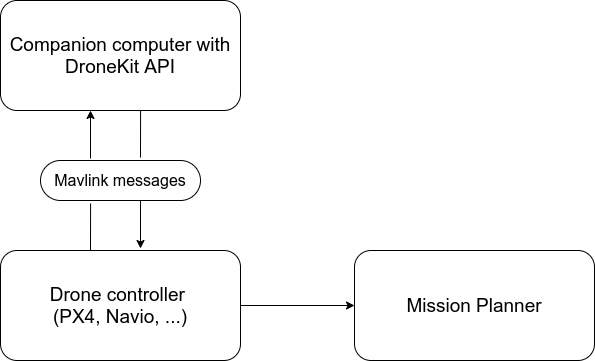

The diagram above was exported from draw.io. Its source (the exported page's mxGraphModel, read from the mxfile embedded in the PNG):
<mxGraphModel dx="1357" dy="728" grid="1" gridSize="10" guides="1" tooltips="1" connect="1" arrows="1" fold="1" page="1" pageScale="1" pageWidth="827" pageHeight="1169" math="0" shadow="0">
  <root>
    <mxCell id="0" />
    <mxCell id="1" parent="0" />
    <mxCell id="nxWA1EsjU2-9BqRZlnEd-1" value="&lt;font style=&quot;font-size: 19px&quot;&gt;Companion computer with DroneKit API&lt;/font&gt;" style="rounded=1;whiteSpace=wrap;html=1;" vertex="1" parent="1">
      <mxGeometry x="60" y="170" width="240" height="110" as="geometry" />
    </mxCell>
    <mxCell id="nxWA1EsjU2-9BqRZlnEd-6" value="" style="edgeStyle=orthogonalEdgeStyle;rounded=0;orthogonalLoop=1;jettySize=auto;html=1;" edge="1" parent="1" source="nxWA1EsjU2-9BqRZlnEd-4" target="nxWA1EsjU2-9BqRZlnEd-5">
      <mxGeometry relative="1" as="geometry" />
    </mxCell>
    <mxCell id="nxWA1EsjU2-9BqRZlnEd-4" value="&lt;font style=&quot;font-size: 19px&quot;&gt;Drone controller &lt;br&gt;(PX4, Navio, ...)&lt;/font&gt;" style="rounded=1;whiteSpace=wrap;html=1;" vertex="1" parent="1">
      <mxGeometry x="60" y="420" width="240" height="110" as="geometry" />
    </mxCell>
    <mxCell id="nxWA1EsjU2-9BqRZlnEd-5" value="&lt;span style=&quot;font-size: 19px&quot;&gt;Mission Planner&lt;/span&gt;" style="rounded=1;whiteSpace=wrap;html=1;" vertex="1" parent="1">
      <mxGeometry x="414" y="420" width="240" height="110" as="geometry" />
    </mxCell>
    <mxCell id="nxWA1EsjU2-9BqRZlnEd-9" value="&lt;font style=&quot;font-size: 16px&quot;&gt;Mavlink messages&lt;/font&gt;" style="rounded=1;whiteSpace=wrap;html=1;arcSize=50;" vertex="1" parent="1">
      <mxGeometry x="100" y="330" width="160" height="40" as="geometry" />
    </mxCell>
    <mxCell id="nxWA1EsjU2-9BqRZlnEd-13" style="edgeStyle=orthogonalEdgeStyle;rounded=0;orthogonalLoop=1;jettySize=auto;html=1;exitX=0.25;exitY=0;exitDx=0;exitDy=0;entryX=0.125;entryY=1.05;entryDx=0;entryDy=0;entryPerimeter=0;" edge="1" parent="1">
      <mxGeometry relative="1" as="geometry">
        <mxPoint x="150" y="328" as="sourcePoint" />
        <mxPoint x="150" y="280" as="targetPoint" />
      </mxGeometry>
    </mxCell>
    <mxCell id="nxWA1EsjU2-9BqRZlnEd-14" value="" style="endArrow=none;html=1;entryX=0.313;entryY=1.075;entryDx=0;entryDy=0;entryPerimeter=0;" edge="1" parent="1" target="nxWA1EsjU2-9BqRZlnEd-9">
      <mxGeometry width="50" height="50" relative="1" as="geometry">
        <mxPoint x="150" y="420" as="sourcePoint" />
        <mxPoint x="150" y="380" as="targetPoint" />
      </mxGeometry>
    </mxCell>
    <mxCell id="nxWA1EsjU2-9BqRZlnEd-15" value="" style="endArrow=none;html=1;entryX=0.313;entryY=1.075;entryDx=0;entryDy=0;entryPerimeter=0;" edge="1" parent="1">
      <mxGeometry width="50" height="50" relative="1" as="geometry">
        <mxPoint x="200" y="327" as="sourcePoint" />
        <mxPoint x="200.07999999999993" y="280" as="targetPoint" />
      </mxGeometry>
    </mxCell>
    <mxCell id="nxWA1EsjU2-9BqRZlnEd-16" style="edgeStyle=orthogonalEdgeStyle;rounded=0;orthogonalLoop=1;jettySize=auto;html=1;exitX=0.25;exitY=0;exitDx=0;exitDy=0;entryX=0.125;entryY=1.05;entryDx=0;entryDy=0;entryPerimeter=0;" edge="1" parent="1">
      <mxGeometry relative="1" as="geometry">
        <mxPoint x="200" y="370" as="sourcePoint" />
        <mxPoint x="200" y="418" as="targetPoint" />
      </mxGeometry>
    </mxCell>
  </root>
</mxGraphModel>